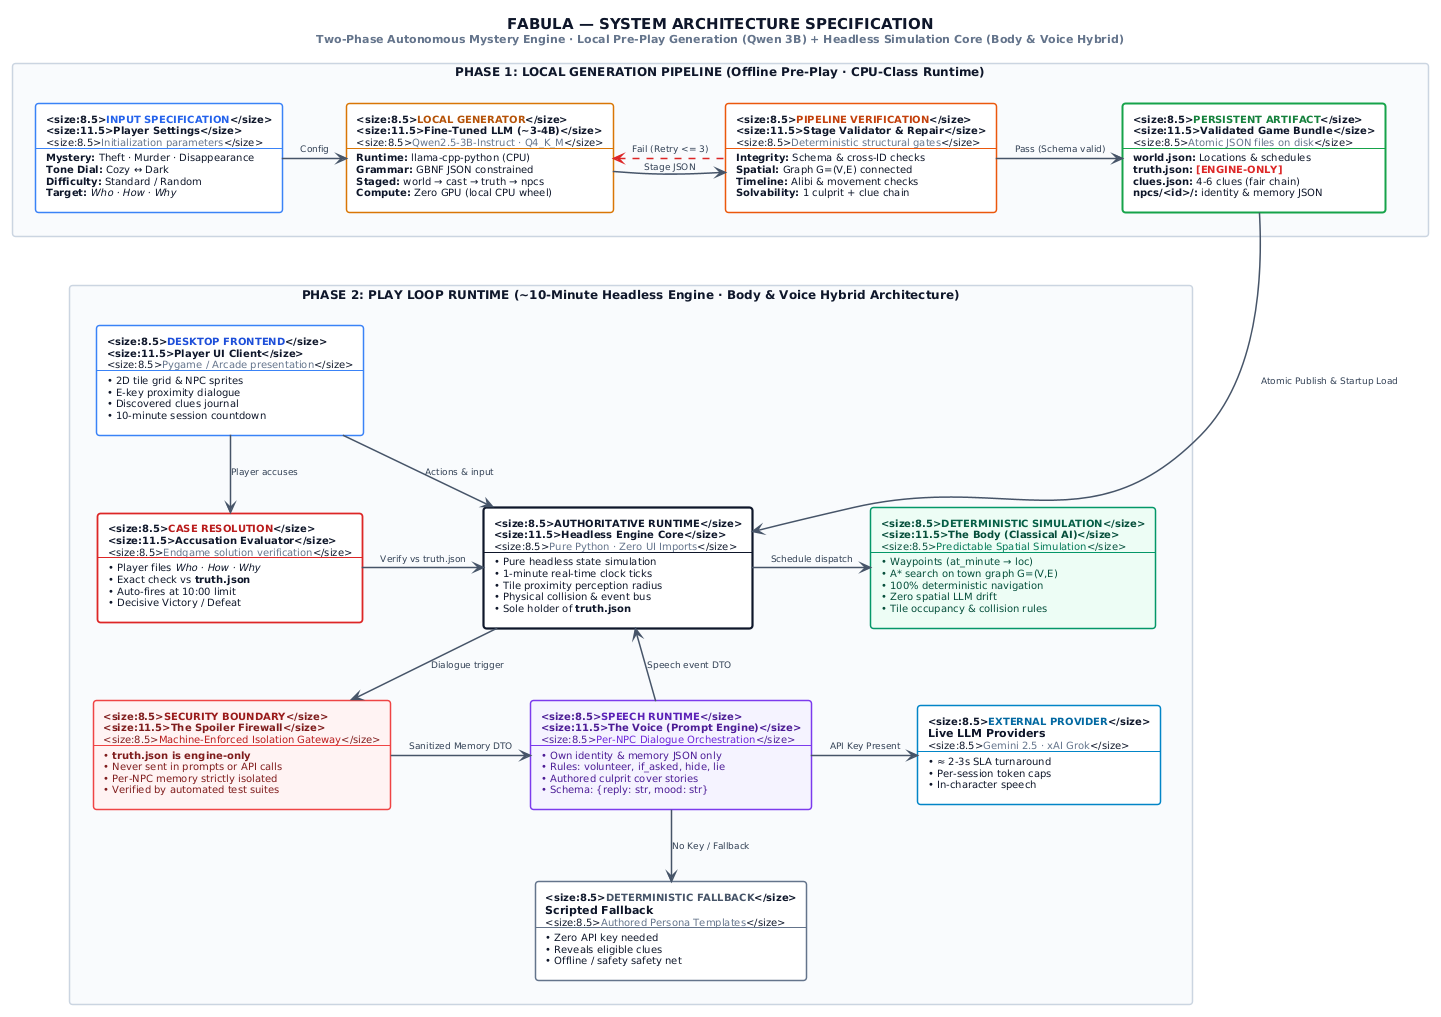

The diagram above was rendered by PlantUML. Its source (embedded in the PNG):
@startuml fabula_c4_architecture
!theme plain
hide stereotype
skinparam Shadowing false
skinparam RoundCorner 6
skinparam DefaultFontName "Segoe UI, -apple-system, Roboto, sans-serif"
skinparam DefaultFontSize 10
skinparam DefaultFontColor #0F172A

skinparam PackageStyle rectangle
skinparam TitleFontSize 15
skinparam TitleFontColor #0F172A

skinparam ArrowColor #475569
skinparam ArrowThickness 1.5
skinparam ArrowFontSize 9
skinparam ArrowFontColor #334155

' ================= STEREOTYPE PALETTES =================
skinparam rectangle {
    BorderThickness 1.5
    BorderColor #334155
    BackgroundColor #FFFFFF
}

skinparam rectangle<<PhaseBox>> {
    BackgroundColor #F8FAFC
    BorderColor #CBD5E1
    BorderStyle solid
    BorderThickness 1.5
    FontColor #0F172A
    FontStyle bold
    FontSize 12
}

skinparam rectangle<<Input>> {
    BackgroundColor #FFFFFF
    BorderColor #3B82F6
    FontColor #0F172A
}

skinparam rectangle<<GenCore>> {
    BackgroundColor #FFFFFF
    BorderColor #D97706
    FontColor #0F172A
}

skinparam rectangle<<Validator>> {
    BackgroundColor #FFFFFF
    BorderColor #EA580C
    FontColor #0F172A
}

skinparam rectangle<<Bundle>> {
    BackgroundColor #FFFFFF
    BorderColor #16A34A
    BorderThickness 2
    FontColor #0F172A
}

skinparam rectangle<<EngineCore>> {
    BackgroundColor #FFFFFF
    BorderColor #0F172A
    BorderThickness 2.2
    FontColor #0F172A
}

skinparam rectangle<<TheBody>> {
    BackgroundColor #ECFDF5
    BorderColor #059669
    FontColor #064E3B
}

skinparam rectangle<<TheVoice>> {
    BackgroundColor #F5F3FF
    BorderColor #7C3AED
    FontColor #4C1D95
}

skinparam rectangle<<Firewall>> {
    BackgroundColor #FEF2F2
    BorderColor #EF4444
    FontColor #7F1D1D
}

skinparam rectangle<<ExternalAPI>> {
    BackgroundColor #FFFFFF
    BorderColor #0284C7
    FontColor #0F172A
}

skinparam rectangle<<ScriptedFallback>> {
    BackgroundColor #FFFFFF
    BorderColor #64748B
    FontColor #0F172A
}

skinparam rectangle<<Accusation>> {
    BackgroundColor #FFFFFF
    BorderColor #DC2626
    BorderThickness 1.8
    FontColor #0F172A
}

title **FABULA — SYSTEM ARCHITECTURE SPECIFICATION**\n<size:11><color:#64748B>Two-Phase Autonomous Mystery Engine · Local Pre-Play Generation (Qwen 3B) + Headless Simulation Core (Body & Voice Hybrid)</color></size>

top to bottom direction

' ================= PHASE 1: GENERATION =================
rectangle "PHASE 1: LOCAL GENERATION PIPELINE (Offline Pre-Play · CPU-Class Runtime)" <<PhaseBox>> as Phase1 {
    rectangle "<b><size:8.5><color:#2563EB>INPUT SPECIFICATION</color></size></b>\n<b><size:11.5>Player Settings</size></b>\n<size:8.5><color:#64748B>Initialization parameters</color></size>\n----\n<b>Mystery:</b> Theft · Murder · Disappearance\n<b>Tone Dial:</b> Cozy ↔ Dark\n<b>Difficulty:</b> Standard / Random\n<b>Target:</b> <i>Who · How · Why</i>" <<Input>> as P_Settings

    rectangle "<b><size:8.5><color:#B45309>LOCAL GENERATOR</color></size></b>\n<b><size:11.5>Fine-Tuned LLM (~3-4B)</size></b>\n<size:8.5><color:#64748B>Qwen2.5-3B-Instruct · Q4_K_M</color></size>\n----\n<b>Runtime:</b> llama-cpp-python (CPU)\n<b>Grammar:</b> GBNF JSON constrained\n<b>Staged:</b> world → cast → truth → npcs\n<b>Compute:</b> Zero GPU (local CPU wheel)" <<GenCore>> as P_LLM

    rectangle "<b><size:8.5><color:#C2410C>PIPELINE VERIFICATION</color></size></b>\n<b><size:11.5>Stage Validator & Repair</size></b>\n<size:8.5><color:#64748B>Deterministic structural gates</color></size>\n----\n<b>Integrity:</b> Schema & cross-ID checks\n<b>Spatial:</b> Graph G=(V,E) connected\n<b>Timeline:</b> Alibi & movement checks\n<b>Solvability:</b> 1 culprit + clue chain" <<Validator>> as P_Val

    rectangle "<b><size:8.5><color:#15803D>PERSISTENT ARTIFACT</color></size></b>\n<b><size:11.5>Validated Game Bundle</size></b>\n<size:8.5><color:#64748B>Atomic JSON files on disk</color></size>\n----\n<b>world.json:</b> Locations & schedules\n<b>truth.json:</b> <color:#DC2626><b>[ENGINE-ONLY]</b></color>\n<b>clues.json:</b> 4-6 clues (fair chain)\n<b>npcs/<id>/:</b> identity & memory JSON" <<Bundle>> as P_Bundle

    P_Settings -right-> P_LLM : "Config"
    P_LLM -right-> P_Val : "Stage JSON"
    P_Val -right-> P_Bundle : "Pass (Schema valid)"
    P_Val .[#DC2626]left.> P_LLM : "Fail (Retry <= 3)"
}

' ================= PHASE 2: PLAY LOOP =================
rectangle "PHASE 2: PLAY LOOP RUNTIME (~10-Minute Headless Engine · Body & Voice Hybrid Architecture)" <<PhaseBox>> as Phase2 {
    
    ' Top Row
    rectangle "<b><size:8.5><color:#1D4ED8>DESKTOP FRONTEND</color></size></b>\n<b><size:11.5>Player UI Client</size></b>\n<size:8.5><color:#64748B>Pygame / Arcade presentation</color></size>\n----\n• 2D tile grid & NPC sprites\n• E-key proximity dialogue\n• Discovered clues journal\n• 10-minute session countdown" <<Input>> as P_UI

    rectangle "<b><size:8.5><color:#0F172A>AUTHORITATIVE RUNTIME</color></size></b>\n<b><size:11.5>Headless Engine Core</size></b>\n<size:8.5><color:#64748B>Pure Python · Zero UI Imports</color></size>\n----\n• Pure headless state simulation\n• 1-minute real-time clock ticks\n• Tile proximity perception radius\n• Physical collision & event bus\n• Sole holder of <b>truth.json</b>" <<EngineCore>> as P_Engine

    rectangle "<b><size:8.5><color:#065F46>DETERMINISTIC SIMULATION</color></size></b>\n<b><size:11.5>The Body (Classical AI)</size></b>\n<size:8.5><color:#047857>Predictable Spatial Simulation</color></size>\n----\n• Waypoints (at_minute → loc)\n• A* search on town graph G=(V,E)\n• 100% deterministic navigation\n• Zero spatial LLM drift\n• Tile occupancy & collision rules" <<TheBody>> as P_Body

    rectangle "<b><size:8.5><color:#0369A1>EXTERNAL PROVIDER</color></size></b>\n<b><size:11>Live LLM Providers</size></b>\n<size:8.5><color:#64748B>Gemini 2.5 · xAI Grok</color></size>\n----\n• ≈ 2-3s SLA turnaround\n• Per-session token caps\n• In-character speech" <<ExternalAPI>> as P_LiveLLM

    ' Bottom Row
    rectangle "<b><size:8.5><color:#B91C1C>CASE RESOLUTION</color></size></b>\n<b><size:11.5>Accusation Evaluator</size></b>\n<size:8.5><color:#64748B>Endgame solution verification</color></size>\n----\n• Player files <i>Who · How · Why</i>\n• Exact check vs <b>truth.json</b>\n• Auto-fires at 10:00 limit\n• Decisive Victory / Defeat" <<Accusation>> as P_Accuse

    rectangle "<b><size:8.5><color:#991B1B>SECURITY BOUNDARY</color></size></b>\n<b><size:11.5>The Spoiler Firewall</size></b>\n<size:8.5><color:#B91C1C>Machine-Enforced Isolation Gateway</color></size>\n----\n• <b>truth.json is engine-only</b>\n• Never sent in prompts or API calls\n• Per-NPC memory strictly isolated\n• Verified by automated test suites" <<Firewall>> as P_Firewall

    rectangle "<b><size:8.5><color:#5B21B6>SPEECH RUNTIME</color></size></b>\n<b><size:11.5>The Voice (Prompt Engine)</size></b>\n<size:8.5><color:#6D28D9>Per-NPC Dialogue Orchestration</color></size>\n----\n• Own identity & memory JSON only\n• Rules: volunteer, if_asked, hide, lie\n• Authored culprit cover stories\n• Schema: {reply: str, mood: str}" <<TheVoice>> as P_Voice

    rectangle "<b><size:8.5><color:#475569>DETERMINISTIC FALLBACK</color></size></b>\n<b><size:11>Scripted Fallback</size></b>\n<size:8.5><color:#64748B>Authored Persona Templates</color></size>\n----\n• Zero API key needed\n• Reveals eligible clues\n• Offline / safety safety net" <<ScriptedFallback>> as P_Scripted

    ' Layout & Flow Connections
    P_UI -right-> P_Engine : "Actions & input"
    P_UI -down-> P_Accuse : "Player accuses"
    P_Accuse -right-> P_Engine : "Verify vs truth.json"

    P_Engine -right-> P_Body : "Schedule dispatch"
    P_Engine -down-> P_Firewall : "Dialogue trigger"

    P_Firewall -right-> P_Voice : "Sanitized Memory DTO"
    P_Voice -up-> P_Engine : "Speech event DTO"

    P_Voice -right-> P_LiveLLM : "API Key Present"
    P_Voice -down-> P_Scripted : "No Key / Fallback"
}

' Phase Connection & Layout Hierarchy
Phase1 -[hidden]down-> Phase2
P_Settings -[hidden]down-> P_UI
P_Bundle -down-> P_Engine : "Atomic Publish & Startup Load"

@enduml